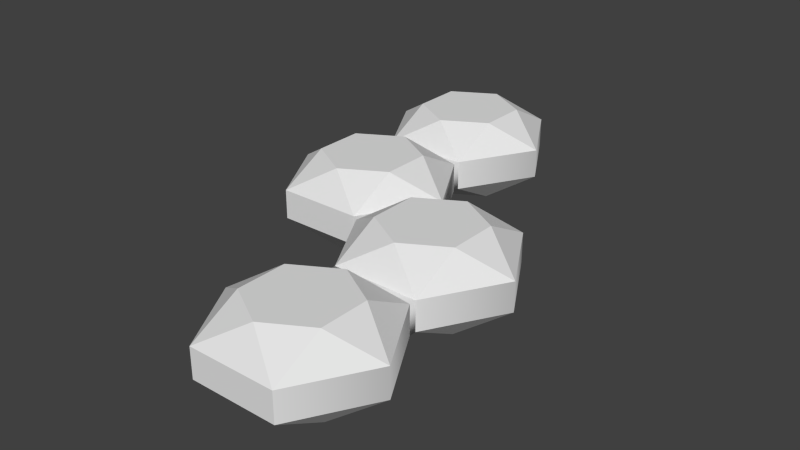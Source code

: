 # Source: 4-gem-shift.blend  (saved by Blender 2.76.0; exported with 4.5.12 LTS)
import bpy
from mathutils import Matrix  # noqa: F401  (used for matrix-valued properties, if any)

bpy.ops.wm.read_factory_settings(use_empty=True)
scene = bpy.context.scene
scene.name = 'Scene'

# ---- collections
col_collection_1 = bpy.data.collections.new('Collection 1'); scene.collection.children.link(col_collection_1)

# ---- world
world_world = bpy.data.worlds.new('World'); scene.world = world_world
world_world.color = (0.05088, 0.05088, 0.05088)
world_world.use_sun_shadow = False
world_world.sun_shadow_jitter_overblur = 0.0
world_world.cycles.sampling_method = 'MANUAL'
world_world.cycles.sample_map_resolution = 256

# ---- meshes
me_gem_001 = bpy.data.meshes.new('Gem.001')
me_gem_001.from_pydata([(2.153, -0.2, 3.73), (2.153, 0.156, 3.73), (1.114, 0.156, 3.73), (1.114, -0.2, 3.73), (2.153, 0.4742, 5.016), (2.153, 0.4742, 4.417), (1.634, 0.4742, 4.117), (1.114, 0.4742, 4.417), (1.114, 0.4742, 5.016), (1.634, 0.4742, 5.316), (2.153, 0.156, 3.817), (2.153, -0.2, 3.817), (1.114, -0.2, 3.817), (1.114, 0.156, 3.817), (0.5946, -0.2, 4.717), (0.5946, 0.156, 4.717), (2.153, -0.2, 5.617), (2.153, 0.156, 5.617), (1.114, 0.156, 5.617), (1.114, -0.2, 5.617), (2.673, 0.156, 4.717), (2.673, -0.2, 4.717), (1.114, -0.5182, 5.016), (1.114, -0.5182, 4.417), (1.634, -0.5182, 4.117), (2.153, -0.5182, 4.417), (2.153, -0.5182, 5.016), (1.634, -0.5182, 5.316), (2.153, 0.4742, 3.13), (2.153, 0.4742, 2.53), (1.634, 0.4742, 2.23), (1.114, 0.4742, 2.53), (1.114, 0.4742, 3.13), (1.634, 0.4742, 3.43), (2.153, 0.156, 1.93), (2.153, -0.2, 1.93), (1.114, -0.2, 1.93), (1.114, 0.156, 1.93), (0.5946, -0.2, 2.83), (0.5946, 0.156, 2.83), (2.153, -0.2, 3.73), (2.153, 0.156, 3.73), (1.114, 0.156, 3.73), (1.114, -0.2, 3.73), (2.673, 0.156, 2.83), (1.114, -0.5182, 3.13), (1.114, -0.5182, 2.53), (1.634, -0.5182, 2.23), (2.153, -0.5182, 2.53), (2.153, -0.5182, 3.13), (1.634, -0.5182, 3.43), (2.673, -0.2, 2.83), (0.5195, 0.4742, 2.187), (0.5195, 0.4742, 1.587), (-2.326e-06, 0.4742, 1.287), (-0.5195, 0.4742, 1.587), (-0.5195, 0.4742, 2.187), (1.674e-06, 0.4742, 2.486), (0.5196, 0.156, 0.9866), (0.5196, -0.2, 0.9866), (-0.5196, -0.2, 0.9866), (-0.5196, 0.156, 0.9866), (-1.039, -0.2, 1.887), (-1.039, 0.156, 1.887), (0.5196, -0.2, 2.787), (0.5196, 0.156, 2.787), (-0.5196, 0.156, 2.787), (-0.5196, -0.2, 2.787), (1.039, 0.156, 1.887), (1.039, -0.2, 1.887), (-0.5195, -0.5182, 2.187), (-0.5195, -0.5182, 1.587), (1.674e-06, -0.5182, 1.287), (0.5195, -0.5182, 1.587), (0.5195, -0.5182, 2.187), (-2.326e-06, -0.5182, 2.486), (0.5195, 0.4742, 0.2999), (0.5195, 0.4742, -0.2999), (-2e-06, 0.4742, -0.5998), (-0.5195, 0.4742, -0.2999), (-0.5195, 0.4742, 0.2999), (2e-06, 0.4742, 0.5998), (0.5196, 0.156, -0.9), (0.5196, -0.2, -0.9), (-0.5196, -0.2, -0.9), (-0.5196, 0.156, -0.9), (-1.039, -0.2, -9.54e-10), (-1.039, 0.156, 9.54e-10), (0.5196, -0.2, 0.9), (0.5196, 0.156, 0.9), (-0.5196, 0.156, 0.9), (-0.5196, -0.2, 0.9), (1.039, 0.156, 9.54e-10), (1.039, -0.2, -9.54e-10), (-0.5195, -0.5182, 0.2999), (-0.5195, -0.5182, -0.2999), (2e-06, -0.5182, -0.5998), (0.5195, -0.5182, -0.2999), (0.5195, -0.5182, 0.2999), (-2e-06, -0.5182, 0.5998)], [], [(4, 5, 6, 7, 8, 9), (13, 12, 14, 15), (13, 7, 6), (15, 18, 8), (5, 4, 20), (18, 9, 8), (10, 13, 6), (20, 10, 5), (5, 10, 6), (13, 15, 7), (17, 20, 4), (8, 7, 15), (18, 17, 9), (4, 9, 17), (22, 23, 24, 25, 26, 27), (19, 18, 15, 14), (11, 25, 24), (21, 16, 26), (23, 22, 14), (16, 27, 26), (12, 11, 24), (14, 12, 23), (23, 12, 24), (11, 21, 25), (19, 14, 22), (26, 25, 21), (16, 19, 27), (22, 27, 19), (21, 20, 17, 16), (21, 11, 10, 20), (3, 0, 11, 12), (0, 1, 10, 11), (2, 13, 10, 1), (2, 3, 12, 13), (16, 17, 18, 19), (28, 29, 30, 31, 32, 33), (34, 35, 36, 37), (36, 38, 64, 69), (37, 31, 30), (39, 42, 32), (29, 28, 44), (42, 33, 32), (34, 37, 30), (44, 34, 29), (29, 34, 30), (37, 39, 31), (41, 44, 28), (32, 31, 39), (42, 41, 33), (28, 33, 41), (45, 46, 47, 48, 49, 50), (43, 42, 39, 38), (35, 48, 47), (51, 40, 49), (46, 45, 38), (40, 50, 49), (36, 35, 47), (38, 36, 46), (46, 36, 47), (35, 51, 48), (43, 38, 45), (49, 48, 51), (40, 43, 50), (45, 50, 43), (51, 35, 34, 44), (51, 44, 41, 40), (60, 61, 90, 91), (60, 91, 88, 59), (58, 59, 88, 89), (64, 65, 66, 67), (52, 53, 54, 55, 56, 57), (61, 60, 62, 63), (61, 55, 54), (63, 66, 56), (53, 52, 68), (66, 57, 56), (58, 61, 54), (68, 58, 53), (53, 58, 54), (61, 63, 55), (65, 68, 52), (56, 55, 63), (66, 65, 57), (52, 57, 65), (70, 71, 72, 73, 74, 75), (67, 66, 63, 62), (59, 73, 72), (69, 64, 74), (71, 70, 62), (64, 75, 74), (60, 59, 72), (62, 60, 71), (71, 60, 72), (59, 69, 73), (67, 62, 70), (74, 73, 69), (64, 67, 75), (70, 75, 67), (39, 65, 64, 38), (69, 59, 58, 68), (76, 77, 78, 79, 80, 81), (85, 84, 86, 87), (85, 79, 78), (87, 90, 80), (77, 76, 92), (90, 81, 80), (82, 85, 78), (92, 82, 77), (77, 82, 78), (85, 87, 79), (89, 92, 76), (80, 79, 87), (90, 89, 81), (76, 81, 89), (94, 95, 96, 97, 98, 99), (91, 90, 87, 86), (83, 97, 96), (93, 88, 98), (95, 94, 86), (88, 99, 98), (84, 83, 96), (86, 84, 95), (95, 84, 96), (83, 93, 97), (91, 86, 94), (98, 97, 93), (88, 91, 99), (94, 99, 91), (93, 92, 89, 88), (93, 83, 82, 92), (61, 58, 89, 90), (37, 36, 69, 68), (37, 68, 65, 39), (82, 83, 84, 85)])
me_gem_001.polygons.foreach_set('use_smooth', [True] * 134)
_k = set([(0, 1), (0, 3), (1, 2), (2, 3), (4, 5), (4, 9), (4, 17), (4, 20), (5, 6), (5, 10), (5, 20), (6, 7), (6, 10), (6, 13), (7, 8), (7, 13), (7, 15), (8, 9), (8, 15), (8, 18), (9, 17), (9, 18), (10, 11), (10, 13), (10, 20), (11, 12), (11, 21), (11, 24), (11, 25), (12, 13), (12, 14), (12, 23), (12, 24), (13, 15), (14, 15), (14, 19), (14, 22), (14, 23), (15, 18), (16, 17), (16, 19), (16, 21), (16, 26), (16, 27), (17, 18), (17, 20), (18, 19), (19, 22), (19, 27), (21, 25), (21, 26), (22, 23), (22, 27), (23, 24), (24, 25), (25, 26), (26, 27), (28, 29), (28, 33), (28, 41), (28, 44), (29, 30), (29, 34), (29, 44), (30, 31), (30, 34), (30, 37), (31, 32), (31, 37), (31, 39), (32, 33), (32, 39), (32, 42), (33, 41), (33, 42), (34, 35), (34, 37), (34, 44), (35, 36), (35, 47), (35, 48), (35, 51), (36, 37), (36, 38), (36, 46), (36, 47), (37, 39), (38, 39), (38, 43), (38, 45), (38, 46), (39, 42), (40, 41), (40, 43), (40, 49), (40, 50), (40, 51), (41, 42), (41, 44), (42, 43), (43, 45), (43, 50), (45, 46), (45, 50), (46, 47), (47, 48), (48, 49), (48, 51), (49, 50), (49, 51), (52, 53), (52, 57), (52, 65), (52, 68), (53, 54), (53, 58), (53, 68), (54, 55), (54, 58), (54, 61), (55, 56), (55, 61), (55, 63), (56, 57), (56, 63), (56, 66), (57, 65), (57, 66), (58, 59), (58, 61), (58, 68), (59, 60), (59, 69), (59, 72), (59, 73), (60, 61), (60, 62), (60, 71), (60, 72), (61, 63), (62, 63), (62, 67), (62, 70), (62, 71), (63, 66), (64, 65), (64, 67), (64, 69), (64, 74), (64, 75), (65, 66), (65, 68), (66, 67), (67, 70), (67, 75), (69, 73), (69, 74), (70, 71), (70, 75), (71, 72), (72, 73), (73, 74), (74, 75), (76, 77), (76, 81), (76, 89), (76, 92), (77, 78), (77, 82), (77, 92), (78, 79), (78, 82), (78, 85), (79, 80), (79, 85), (79, 87), (80, 81), (80, 87), (80, 90), (81, 89), (81, 90), (82, 83), (82, 85), (82, 92), (83, 84), (83, 93), (83, 96), (83, 97), (84, 85), (84, 86), (84, 95), (84, 96), (85, 87), (86, 87), (86, 91), (86, 94), (86, 95), (87, 90), (88, 89), (88, 91), (88, 93), (88, 98), (88, 99), (89, 90), (89, 92), (90, 91), (91, 94), (91, 99), (93, 97), (93, 98), (94, 95), (94, 99), (95, 96), (96, 97), (97, 98), (98, 99)])
me_gem_001.attributes.new('sharp_edge', 'BOOLEAN', 'EDGE').data.foreach_set('value', [ (min(e.vertices), max(e.vertices)) in _k for e in me_gem_001.edges])
me_gem_001.use_remesh_preserve_volume = False
me_gem_001.use_remesh_preserve_attributes = False
me_gem_001.use_mirror_vertex_groups = False
me_gem_001.update()
me_gem_001.normals_split_custom_set([tuple(v) for v in zip(*[iter([4.408e-13, 1.0, -1.275e-07, 4.408e-13, 1.0, -1.275e-07, 4.408e-13, 1.0, -1.275e-07, 4.408e-13, 1.0, -1.275e-07, 4.408e-13, 1.0, -1.275e-07, 4.408e-13, 1.0, -1.275e-07, -0.866, 0.0, -0.5, -0.866, 0.0, -0.5, -0.866, 0.0, -0.5, -0.866, 0.0, -0.5, -0.2611, 0.8529, -0.4522, -0.2611, 0.8529, -0.4522, -0.2611, 0.8529, -0.4522, -0.63, 0.6862, 0.3637, -0.63, 0.6862, 0.3637, -0.63, 0.6862, 0.3637, 0.5221, 0.8529, -1.712e-06, 0.5221, 0.8529, -1.712e-06, 0.5221, 0.8529, -1.712e-06, -0.2611, 0.8529, 0.4522, -0.2611, 0.8529, 0.4522, -0.2611, 0.8529, 0.4522, 0.0, 0.6862, -0.7274, 0.0, 0.6862, -0.7274, 0.0, 0.6862, -0.7274, 0.63, 0.6862, -0.3637, 0.63, 0.6862, -0.3637, 0.63, 0.6862, -0.3637, 0.2611, 0.8529, -0.4522, 0.2611, 0.8529, -0.4522, 0.2611, 0.8529, -0.4522, -0.63, 0.6862, -0.3637, -0.63, 0.6862, -0.3637, -0.63, 0.6862, -0.3637, 0.63, 0.6862, 0.3637, 0.63, 0.6862, 0.3637, 0.63, 0.6862, 0.3637, -0.5221, 0.8529, 1.631e-06, -0.5221, 0.8529, 1.631e-06, -0.5221, 0.8529, 1.631e-06, 0.0, 0.6862, 0.7274, 0.0, 0.6862, 0.7274, 0.0, 0.6862, 0.7274, 0.2611, 0.8529, 0.4522, 0.2611, 0.8529, 0.4522, 0.2611, 0.8529, 0.4522, 3.952e-13, -1.0, 1.275e-07, 3.952e-13, -1.0, 1.275e-07, 3.952e-13, -1.0, 1.275e-07, 3.952e-13, -1.0, 1.275e-07, 3.952e-13, -1.0, 1.275e-07, 3.952e-13, -1.0, 1.275e-07, -0.866, 0.0, 0.5, -0.866, 0.0, 0.5, -0.866, 0.0, 0.5, -0.866, 0.0, 0.5, 0.2611, -0.8529, -0.4522, 0.2611, -0.8529, -0.4522, 0.2611, -0.8529, -0.4522, 0.63, -0.6862, 0.3637, 0.63, -0.6862, 0.3637, 0.63, -0.6862, 0.3637, -0.5221, -0.8529, -1.631e-06, -0.5221, -0.8529, -1.631e-06, -0.5221, -0.8529, -1.631e-06, 0.2611, -0.8529, 0.4522, 0.2611, -0.8529, 0.4522, 0.2611, -0.8529, 0.4522, 0.0, -0.6862, -0.7274, 0.0, -0.6862, -0.7274, 0.0, -0.6862, -0.7274, -0.63, -0.6862, -0.3637, -0.63, -0.6862, -0.3637, -0.63, -0.6862, -0.3637, -0.2611, -0.8529, -0.4522, -0.2611, -0.8529, -0.4522, -0.2611, -0.8529, -0.4522, 0.63, -0.6862, -0.3637, 0.63, -0.6862, -0.3637, 0.63, -0.6862, -0.3637, -0.63, -0.6862, 0.3637, -0.63, -0.6862, 0.3637, -0.63, -0.6862, 0.3637, 0.5221, -0.8529, 1.794e-06, 0.5221, -0.8529, 1.794e-06, 0.5221, -0.8529, 1.794e-06, 0.0, -0.6862, 0.7274, 0.0, -0.6862, 0.7274, 0.0, -0.6862, 0.7274, -0.2611, -0.8529, 0.4522, -0.2611, -0.8529, 0.4522, -0.2611, -0.8529, 0.4522, 1.0, 2.232e-06, 8.763e-08, 1.0, 2.232e-06, 1.753e-07, 0.866, 1.289e-06, 0.5, 0.866, 1.289e-06, 0.5, 1.0, 2.232e-06, 8.763e-08, 0.866, 2.578e-06, -0.5, 0.866, 2.578e-06, -0.5, 1.0, 2.232e-06, 1.753e-07, -0.7071, -0.7071, -4.522e-06, 0.7071, -0.7071, -2.576e-06, 0.7071, -0.7071, -2.576e-06, -0.7071, -0.7071, -4.522e-06, 0.7071, -0.7071, -2.576e-06, 0.7071, 0.7071, 2.108e-06, 0.7071, 0.7071, 2.108e-06, 0.7071, -0.7071, -2.576e-06, -0.7071, 0.7071, 1.616e-07, -0.7071, 0.7071, 1.616e-07, 0.7071, 0.7071, 2.108e-06, 0.7071, 0.7071, 2.108e-06, -0.7071, 0.7071, 1.616e-07, -0.7071, -0.7071, -4.522e-06, -0.7071, -0.7071, -4.522e-06, -0.7071, 0.7071, 1.616e-07, 0.0, 0.0, 1.0, 0.0, 0.0, 1.0, 0.0, 0.0, 1.0, 0.0, 0.0, 1.0, 0.0, 1.0, 1.594e-08, 0.0, 1.0, 1.594e-08, 0.0, 1.0, 1.594e-08, 0.0, 1.0, 1.594e-08, 0.0, 1.0, 1.594e-08, 0.0, 1.0, 1.594e-08, 0.0, 0.0, -1.0, 0.0, 0.0, -1.0, 0.0, 0.0, -1.0, 0.0, 0.0, -1.0, 0.3536, -0.7071, -0.6124, -0.3536, -0.7071, 0.6124, -0.3536, -0.7071, 0.6124, 0.628, -0.4597, -0.628, -0.2611, 0.8529, -0.4522, -0.2611, 0.8529, -0.4522, -0.2611, 0.8529, -0.4522, -0.63, 0.6862, 0.3637, -0.63, 0.6862, 0.3637, -0.63, 0.6862, 0.3637, 0.5221, 0.8529, -1.712e-06, 0.5221, 0.8529, -1.712e-06, 0.5221, 0.8529, -1.712e-06, -0.2611, 0.8529, 0.4522, -0.2611, 0.8529, 0.4522, -0.2611, 0.8529, 0.4522, 0.0, 0.6862, -0.7274, 0.0, 0.6862, -0.7274, 0.0, 0.6862, -0.7274, 0.63, 0.6862, -0.3637, 0.63, 0.6862, -0.3637, 0.63, 0.6862, -0.3637, 0.2611, 0.8529, -0.4522, 0.2611, 0.8529, -0.4522, 0.2611, 0.8529, -0.4522, -0.63, 0.6862, -0.3637, -0.63, 0.6862, -0.3637, -0.63, 0.6862, -0.3637, 0.63, 0.6862, 0.3637, 0.63, 0.6862, 0.3637, 0.63, 0.6862, 0.3637, -0.5221, 0.8529, 1.712e-06, -0.5221, 0.8529, 1.712e-06, -0.5221, 0.8529, 1.712e-06, 0.0, 0.6862, 0.7274, 0.0, 0.6862, 0.7274, 0.0, 0.6862, 0.7274, 0.2611, 0.8529, 0.4522, 0.2611, 0.8529, 0.4522, 0.2611, 0.8529, 0.4522, 0.0, -1.0, 0.0, 0.0, -1.0, 0.0, 0.0, -1.0, 0.0, 0.0, -1.0, 0.0, 0.0, -1.0, 0.0, 0.0, -1.0, 0.0, -0.866, 0.0, 0.5, -0.866, 0.0, 0.5, -0.866, 0.0, 0.5, -0.866, 0.0, 0.5, 0.2611, -0.8529, -0.4522, 0.2611, -0.8529, -0.4522, 0.2611, -0.8529, -0.4522, 0.63, -0.6862, 0.3637, 0.63, -0.6862, 0.3637, 0.63, -0.6862, 0.3637, -0.5221, -0.8529, -1.794e-06, -0.5221, -0.8529, -1.794e-06, -0.5221, -0.8529, -1.794e-06, 0.2611, -0.8529, 0.4522, 0.2611, -0.8529, 0.4522, 0.2611, -0.8529, 0.4522, 0.0, -0.6862, -0.7274, 0.0, -0.6862, -0.7274, 0.0, -0.6862, -0.7274, -0.63, -0.6862, -0.3637, -0.63, -0.6862, -0.3637, -0.63, -0.6862, -0.3637, -0.2611, -0.8529, -0.4522, -0.2611, -0.8529, -0.4522, -0.2611, -0.8529, -0.4522, 0.63, -0.6862, -0.3637, 0.63, -0.6862, -0.3637, 0.63, -0.6862, -0.3637, -0.63, -0.6862, 0.3637, -0.63, -0.6862, 0.3637, -0.63, -0.6862, 0.3637, 0.5221, -0.8529, 1.631e-06, 0.5221, -0.8529, 1.631e-06, 0.5221, -0.8529, 1.631e-06, 0.0, -0.6862, 0.7274, 0.0, -0.6862, 0.7274, 0.0, -0.6862, 0.7274, -0.2611, -0.8529, 0.4522, -0.2611, -0.8529, 0.4522, -0.2611, -0.8529, 0.4522, 1.0, 1.86e-06, 1.972e-07, 0.866, 1.933e-06, -0.5, 0.866, 1.933e-06, -0.5, 1.0, 1.86e-06, 1.972e-07, 1.0, 1.86e-06, 1.972e-07, 1.0, 1.86e-06, 1.972e-07, 0.866, 1.289e-06, 0.5, 0.866, 1.289e-06, 0.5, -0.7071, -0.7071, -4.939e-06, -0.7071, 0.7071, 2.521e-08, -0.7071, 0.7071, 2.523e-08, -0.7071, -0.7071, -4.939e-06, -0.7071, -0.7071, -4.939e-06, -0.7071, -0.7071, -4.939e-06, 0.7071, -0.7071, -4.209e-06, 0.7071, -0.7071, -4.209e-06, 0.7071, 0.7071, 7.552e-07, 0.7071, -0.7071, -4.209e-06, 0.7071, -0.7071, -4.209e-06, 0.7071, 0.7071, 7.552e-07, 0.0, 0.0, 1.0, 0.0, 0.0, 1.0, 0.0, 0.0, 1.0, 0.0, 0.0, 1.0, 0.0, 1.0, 0.0, 0.0, 1.0, 0.0, 0.0, 1.0, 0.0, 0.0, 1.0, 0.0, 0.0, 1.0, 0.0, 0.0, 1.0, 0.0, -0.866, 0.0, -0.5, -0.866, 0.0, -0.5, -0.866, 0.0, -0.5, -0.866, 0.0, -0.5, -0.2611, 0.8529, -0.4522, -0.2611, 0.8529, -0.4522, -0.2611, 0.8529, -0.4522, -0.63, 0.6862, 0.3637, -0.63, 0.6862, 0.3637, -0.63, 0.6862, 0.3637, 0.5221, 0.8529, -1.794e-06, 0.5221, 0.8529, -1.794e-06, 0.5221, 0.8529, -1.794e-06, -0.2611, 0.8529, 0.4522, -0.2611, 0.8529, 0.4522, -0.2611, 0.8529, 0.4522, 0.0, 0.6862, -0.7274, 0.0, 0.6862, -0.7274, 0.0, 0.6862, -0.7274, 0.63, 0.6862, -0.3637, 0.63, 0.6862, -0.3637, 0.63, 0.6862, -0.3637, 0.2611, 0.8529, -0.4522, 0.2611, 0.8529, -0.4522, 0.2611, 0.8529, -0.4522, -0.63, 0.6862, -0.3637, -0.63, 0.6862, -0.3637, -0.63, 0.6862, -0.3637, 0.63, 0.6862, 0.3637, 0.63, 0.6862, 0.3637, 0.63, 0.6862, 0.3637, -0.5221, 0.8529, 1.712e-06, -0.5221, 0.8529, 1.712e-06, -0.5221, 0.8529, 1.712e-06, 0.0, 0.6862, 0.7274, 0.0, 0.6862, 0.7274, 0.0, 0.6862, 0.7274, 0.2611, 0.8529, 0.4522, 0.2611, 0.8529, 0.4522, 0.2611, 0.8529, 0.4522, 0.0, -1.0, 0.0, 0.0, -1.0, 0.0, 0.0, -1.0, 0.0, 0.0, -1.0, 0.0, 0.0, -1.0, 0.0, 0.0, -1.0, 0.0, -0.866, 0.0, 0.5, -0.866, 0.0, 0.5, -0.866, 0.0, 0.5, -0.866, 0.0, 0.5, 0.2611, -0.8529, -0.4522, 0.2611, -0.8529, -0.4522, 0.2611, -0.8529, -0.4522, 0.63, -0.6862, 0.3637, 0.63, -0.6862, 0.3637, 0.63, -0.6862, 0.3637, -0.5221, -0.8529, -1.712e-06, -0.5221, -0.8529, -1.712e-06, -0.5221, -0.8529, -1.712e-06, 0.2611, -0.8529, 0.4522, 0.2611, -0.8529, 0.4522, 0.2611, -0.8529, 0.4522, 0.0, -0.6862, -0.7274, 0.0, -0.6862, -0.7274, 0.0, -0.6862, -0.7274, -0.63, -0.6862, -0.3637, -0.63, -0.6862, -0.3637, -0.63, -0.6862, -0.3637, -0.2611, -0.8529, -0.4522, -0.2611, -0.8529, -0.4522, -0.2611, -0.8529, -0.4522, 0.63, -0.6862, -0.3637, 0.63, -0.6862, -0.3637, 0.63, -0.6862, -0.3637, -0.63, -0.6862, 0.3637, -0.63, -0.6862, 0.3637, -0.63, -0.6862, 0.3637, 0.5221, -0.8529, 1.712e-06, 0.5221, -0.8529, 1.712e-06, 0.5221, -0.8529, 1.712e-06, 0.0, -0.6862, 0.7274, 0.0, -0.6862, 0.7274, 0.0, -0.6862, 0.7274, -0.2611, -0.8529, 0.4522, -0.2611, -0.8529, 0.4522, -0.2611, -0.8529, 0.4522, -0.3536, 0.7071, 0.6124, -0.3536, 0.7071, 0.6124, -0.3536, -0.7071, 0.6124, -0.3536, -0.7071, 0.6124, 0.628, -0.4597, -0.628, 0.866, 2.417e-06, -0.5, 0.866, 2.417e-06, -0.5, 0.628, 0.4597, -0.628, 0.0, 1.0, 0.0, 0.0, 1.0, 0.0, 0.0, 1.0, 0.0, 0.0, 1.0, 0.0, 0.0, 1.0, 0.0, 0.0, 1.0, 0.0, -0.866, 5.359e-09, -0.5, -0.866, 5.359e-09, -0.5, -0.866, 5.359e-09, -0.5, -0.866, 5.359e-09, -0.5, -0.2611, 0.8529, -0.4522, -0.2611, 0.8529, -0.4522, -0.2611, 0.8529, -0.4522, -0.63, 0.6862, 0.3637, -0.63, 0.6862, 0.3637, -0.63, 0.6862, 0.3637, 0.5221, 0.8529, -1.712e-06, 0.5221, 0.8529, -1.712e-06, 0.5221, 0.8529, -1.712e-06, -0.2611, 0.8529, 0.4522, -0.2611, 0.8529, 0.4522, -0.2611, 0.8529, 0.4522, 0.0, 0.6862, -0.7274, 0.0, 0.6862, -0.7274, 0.0, 0.6862, -0.7274, 0.63, 0.6862, -0.3637, 0.63, 0.6862, -0.3637, 0.63, 0.6862, -0.3637, 0.2611, 0.8529, -0.4522, 0.2611, 0.8529, -0.4522, 0.2611, 0.8529, -0.4522, -0.63, 0.6862, -0.3637, -0.63, 0.6862, -0.3637, -0.63, 0.6862, -0.3637, 0.63, 0.6862, 0.3637, 0.63, 0.6862, 0.3637, 0.63, 0.6862, 0.3637, -0.5221, 0.8529, 1.712e-06, -0.5221, 0.8529, 1.712e-06, -0.5221, 0.8529, 1.712e-06, 0.0, 0.6862, 0.7274, 0.0, 0.6862, 0.7274, 0.0, 0.6862, 0.7274, 0.2611, 0.8529, 0.4522, 0.2611, 0.8529, 0.4522, 0.2611, 0.8529, 0.4522, 0.0, -1.0, 0.0, 0.0, -1.0, 0.0, 0.0, -1.0, 0.0, 0.0, -1.0, 0.0, 0.0, -1.0, 0.0, 0.0, -1.0, 0.0, -0.866, -5.359e-09, 0.5, -0.866, -5.359e-09, 0.5, -0.866, -5.359e-09, 0.5, -0.866, -5.359e-09, 0.5, 0.2611, -0.8529, -0.4522, 0.2611, -0.8529, -0.4522, 0.2611, -0.8529, -0.4522, 0.63, -0.6862, 0.3637, 0.63, -0.6862, 0.3637, 0.63, -0.6862, 0.3637, -0.5221, -0.8529, -1.712e-06, -0.5221, -0.8529, -1.712e-06, -0.5221, -0.8529, -1.712e-06, 0.2611, -0.8529, 0.4522, 0.2611, -0.8529, 0.4522, 0.2611, -0.8529, 0.4522, 0.0, -0.6862, -0.7274, 0.0, -0.6862, -0.7274, 0.0, -0.6862, -0.7274, -0.63, -0.6862, -0.3637, -0.63, -0.6862, -0.3637, -0.63, -0.6862, -0.3637, -0.2611, -0.8529, -0.4522, -0.2611, -0.8529, -0.4522, -0.2611, -0.8529, -0.4522, 0.63, -0.6862, -0.3637, 0.63, -0.6862, -0.3637, 0.63, -0.6862, -0.3637, -0.63, -0.6862, 0.3637, -0.63, -0.6862, 0.3637, -0.63, -0.6862, 0.3637, 0.5221, -0.8529, 1.712e-06, 0.5221, -0.8529, 1.712e-06, 0.5221, -0.8529, 1.712e-06, 0.0, -0.6862, 0.7274, 0.0, -0.6862, 0.7274, 0.0, -0.6862, 0.7274, -0.2611, -0.8529, 0.4522, -0.2611, -0.8529, 0.4522, -0.2611, -0.8529, 0.4522, 1.0, 1.953e-06, 2.41e-07, 1.0, 1.953e-06, 2.41e-07, 0.866, 1.128e-06, 0.5, 0.866, 1.128e-06, 0.5, 1.0, 1.953e-06, 2.41e-07, 0.866, 2.256e-06, -0.5, 0.866, 2.256e-06, -0.5, 1.0, 1.953e-06, 2.41e-07, -0.7071, 0.7071, 2.521e-08, 0.7071, 0.7071, 7.552e-07, 0.7071, 0.7071, 7.552e-07, -0.7071, 0.7071, 2.523e-08, 0.3536, 0.7071, -0.6124, 0.3536, -0.7071, -0.6124, 0.628, -0.4597, -0.628, 0.628, 0.4597, -0.628, 0.3536, 0.7071, -0.6124, 0.628, 0.4597, -0.628, -0.3536, 0.7071, 0.6124, -0.3536, 0.7071, 0.6124, 0.0, 0.0, -1.0, 0.0, 0.0, -1.0, 0.0, 0.0, -1.0, 0.0, 0.0, -1.0])] * 3)])

# ---- objects
ob_gem_001 = bpy.data.objects.new('Gem.001', me_gem_001)

# ---- transforms, parenting, visibility, modifiers, constraints
ob_gem_001.location = (-3.421e-07, 4.027e-07, 0.08069)
ob_gem_001.rotation_mode = 'QUATERNION'
ob_gem_001.rotation_quaternion = (-0.7071, -0.7071, 0.0, 0.0)
ob_gem_001.lineart.crease_threshold = 0.0

# ---- collection membership
col_collection_1.objects.link(ob_gem_001)

# ---- scene / render settings (as saved in the file)
scene.frame_start = 1; scene.frame_end = 250; scene.frame_set(0)
scene.render.engine = 'BLENDER_EEVEE_NEXT'
scene.render.resolution_percentage = 50
scene.render.dither_intensity = 0.0
scene.cycles.use_denoising = False
scene.cycles.samples = 10
scene.cycles.sampling_pattern = 'TABULATED_SOBOL'
scene.cycles.light_sampling_threshold = 0.0
scene.cycles.use_adaptive_sampling = False
scene.cycles.use_light_tree = False
scene.cycles.blur_glossy = 0.0
scene.cycles.pixel_filter_type = 'GAUSSIAN'
scene.cycles.sample_clamp_indirect = 0.0
scene.view_settings.view_transform = 'Standard'
scene.unit_settings.scale_length = 10.0
bpy.context.view_layer.update()

# ---- added for rendering (the .blend has no active camera and no usable light): camera, sun
cam_auto = bpy.data.cameras.new('AutoCamera')
cam_auto.lens = 50.0
cam_auto.sensor_width = 36.0
cam_auto.clip_end = 1000.0
ob_auto_camera = bpy.data.objects.new('AutoCamera', cam_auto)
scene.collection.objects.link(ob_auto_camera)
ob_auto_camera.location = (7.81635, -10.7576, 5.65823)
ob_auto_camera.rotation_euler = (1.09748, -7.21219e-08, 0.694738)
scene.camera = ob_auto_camera
light_auto_sun = bpy.data.lights.new('AutoSun', 'SUN')
light_auto_sun.energy = 3.0
light_auto_sun.angle = 0.0523599
ob_auto_sun = bpy.data.objects.new('AutoSun', light_auto_sun)
scene.collection.objects.link(ob_auto_sun)
ob_auto_sun.rotation_euler = (0.872665, 0.174533, 0.523599)
bpy.context.view_layer.update()
